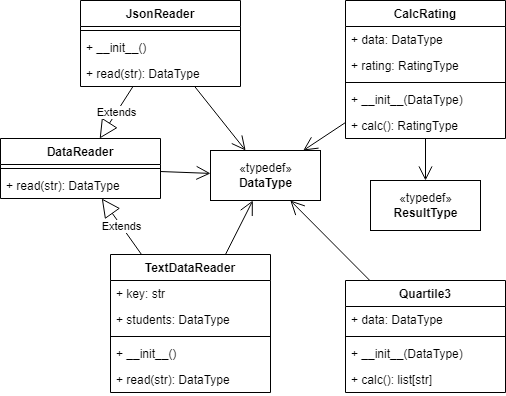

The diagram above was exported from draw.io. Its source (the exported page's mxGraphModel, read from the mxfile embedded in the PNG):
<mxGraphModel dx="1038" dy="579" grid="1" gridSize="10" guides="1" tooltips="1" connect="1" arrows="1" fold="1" page="1" pageScale="1" pageWidth="1169" pageHeight="827" math="0" shadow="0">
  <root>
    <mxCell id="0" />
    <mxCell id="1" parent="0" />
    <mxCell id="UFbyk9eX5bXcOsIqOWwY-2" value="DataReader" style="swimlane;fontStyle=1;align=center;verticalAlign=top;childLayout=stackLayout;horizontal=1;startSize=26;horizontalStack=0;resizeParent=1;resizeParentMax=0;resizeLast=0;collapsible=1;marginBottom=0;" parent="1" vertex="1">
      <mxGeometry x="240" y="238" width="160" height="60" as="geometry" />
    </mxCell>
    <mxCell id="UFbyk9eX5bXcOsIqOWwY-4" value="" style="line;strokeWidth=1;fillColor=none;align=left;verticalAlign=middle;spacingTop=-1;spacingLeft=3;spacingRight=3;rotatable=0;labelPosition=right;points=[];portConstraint=eastwest;strokeColor=inherit;" parent="UFbyk9eX5bXcOsIqOWwY-2" vertex="1">
      <mxGeometry y="26" width="160" height="8" as="geometry" />
    </mxCell>
    <mxCell id="UFbyk9eX5bXcOsIqOWwY-5" value="+ read(str): DataType" style="text;strokeColor=none;fillColor=none;align=left;verticalAlign=top;spacingLeft=4;spacingRight=4;overflow=hidden;rotatable=0;points=[[0,0.5],[1,0.5]];portConstraint=eastwest;" parent="UFbyk9eX5bXcOsIqOWwY-2" vertex="1">
      <mxGeometry y="34" width="160" height="26" as="geometry" />
    </mxCell>
    <mxCell id="UFbyk9eX5bXcOsIqOWwY-14" value="TextDataReader" style="swimlane;fontStyle=1;align=center;verticalAlign=top;childLayout=stackLayout;horizontal=1;startSize=26;horizontalStack=0;resizeParent=1;resizeParentMax=0;resizeLast=0;collapsible=1;marginBottom=0;" parent="1" vertex="1">
      <mxGeometry x="350" y="354" width="160" height="138" as="geometry" />
    </mxCell>
    <mxCell id="2eKNVHnwgmWFB4wcWP8Y-1" value="+ key: str" style="text;strokeColor=none;fillColor=none;align=left;verticalAlign=top;spacingLeft=4;spacingRight=4;overflow=hidden;rotatable=0;points=[[0,0.5],[1,0.5]];portConstraint=eastwest;" vertex="1" parent="UFbyk9eX5bXcOsIqOWwY-14">
      <mxGeometry y="26" width="160" height="26" as="geometry" />
    </mxCell>
    <mxCell id="UFbyk9eX5bXcOsIqOWwY-22" value="+ students: DataType" style="text;strokeColor=none;fillColor=none;align=left;verticalAlign=top;spacingLeft=4;spacingRight=4;overflow=hidden;rotatable=0;points=[[0,0.5],[1,0.5]];portConstraint=eastwest;" parent="UFbyk9eX5bXcOsIqOWwY-14" vertex="1">
      <mxGeometry y="52" width="160" height="26" as="geometry" />
    </mxCell>
    <mxCell id="UFbyk9eX5bXcOsIqOWwY-15" value="" style="line;strokeWidth=1;fillColor=none;align=left;verticalAlign=middle;spacingTop=-1;spacingLeft=3;spacingRight=3;rotatable=0;labelPosition=right;points=[];portConstraint=eastwest;strokeColor=inherit;" parent="UFbyk9eX5bXcOsIqOWwY-14" vertex="1">
      <mxGeometry y="78" width="160" height="8" as="geometry" />
    </mxCell>
    <mxCell id="UFbyk9eX5bXcOsIqOWwY-23" value="+ __init__()" style="text;strokeColor=none;fillColor=none;align=left;verticalAlign=top;spacingLeft=4;spacingRight=4;overflow=hidden;rotatable=0;points=[[0,0.5],[1,0.5]];portConstraint=eastwest;" parent="UFbyk9eX5bXcOsIqOWwY-14" vertex="1">
      <mxGeometry y="86" width="160" height="26" as="geometry" />
    </mxCell>
    <mxCell id="UFbyk9eX5bXcOsIqOWwY-16" value="+ read(str): DataType" style="text;strokeColor=none;fillColor=none;align=left;verticalAlign=top;spacingLeft=4;spacingRight=4;overflow=hidden;rotatable=0;points=[[0,0.5],[1,0.5]];portConstraint=eastwest;" parent="UFbyk9eX5bXcOsIqOWwY-14" vertex="1">
      <mxGeometry y="112" width="160" height="26" as="geometry" />
    </mxCell>
    <mxCell id="UFbyk9eX5bXcOsIqOWwY-17" value="JsonReader" style="swimlane;fontStyle=1;align=center;verticalAlign=top;childLayout=stackLayout;horizontal=1;startSize=26;horizontalStack=0;resizeParent=1;resizeParentMax=0;resizeLast=0;collapsible=1;marginBottom=0;" parent="1" vertex="1">
      <mxGeometry x="320" y="100" width="160" height="86" as="geometry" />
    </mxCell>
    <mxCell id="UFbyk9eX5bXcOsIqOWwY-18" value="" style="line;strokeWidth=1;fillColor=none;align=left;verticalAlign=middle;spacingTop=-1;spacingLeft=3;spacingRight=3;rotatable=0;labelPosition=right;points=[];portConstraint=eastwest;strokeColor=inherit;" parent="UFbyk9eX5bXcOsIqOWwY-17" vertex="1">
      <mxGeometry y="26" width="160" height="8" as="geometry" />
    </mxCell>
    <mxCell id="UFbyk9eX5bXcOsIqOWwY-24" value="+ __init__()" style="text;strokeColor=none;fillColor=none;align=left;verticalAlign=top;spacingLeft=4;spacingRight=4;overflow=hidden;rotatable=0;points=[[0,0.5],[1,0.5]];portConstraint=eastwest;" parent="UFbyk9eX5bXcOsIqOWwY-17" vertex="1">
      <mxGeometry y="34" width="160" height="26" as="geometry" />
    </mxCell>
    <mxCell id="UFbyk9eX5bXcOsIqOWwY-19" value="+ read(str): DataType" style="text;strokeColor=none;fillColor=none;align=left;verticalAlign=top;spacingLeft=4;spacingRight=4;overflow=hidden;rotatable=0;points=[[0,0.5],[1,0.5]];portConstraint=eastwest;" parent="UFbyk9eX5bXcOsIqOWwY-17" vertex="1">
      <mxGeometry y="60" width="160" height="26" as="geometry" />
    </mxCell>
    <mxCell id="UFbyk9eX5bXcOsIqOWwY-20" value="Extends" style="endArrow=block;endSize=16;endFill=0;html=1;rounded=0;" parent="1" source="UFbyk9eX5bXcOsIqOWwY-14" target="UFbyk9eX5bXcOsIqOWwY-2" edge="1">
      <mxGeometry width="160" relative="1" as="geometry">
        <mxPoint x="330" y="408" as="sourcePoint" />
        <mxPoint x="490" y="408" as="targetPoint" />
      </mxGeometry>
    </mxCell>
    <mxCell id="UFbyk9eX5bXcOsIqOWwY-21" value="Extends" style="endArrow=block;endSize=16;endFill=0;html=1;rounded=0;" parent="1" source="UFbyk9eX5bXcOsIqOWwY-17" target="UFbyk9eX5bXcOsIqOWwY-2" edge="1">
      <mxGeometry width="160" relative="1" as="geometry">
        <mxPoint x="195.38461538461547" y="398" as="sourcePoint" />
        <mxPoint x="254.61538461538453" y="328" as="targetPoint" />
      </mxGeometry>
    </mxCell>
    <mxCell id="UFbyk9eX5bXcOsIqOWwY-25" value="CalcRating" style="swimlane;fontStyle=1;align=center;verticalAlign=top;childLayout=stackLayout;horizontal=1;startSize=26;horizontalStack=0;resizeParent=1;resizeParentMax=0;resizeLast=0;collapsible=1;marginBottom=0;" parent="1" vertex="1">
      <mxGeometry x="585" y="100" width="160" height="138" as="geometry" />
    </mxCell>
    <mxCell id="UFbyk9eX5bXcOsIqOWwY-26" value="+ data: DataType" style="text;strokeColor=none;fillColor=none;align=left;verticalAlign=top;spacingLeft=4;spacingRight=4;overflow=hidden;rotatable=0;points=[[0,0.5],[1,0.5]];portConstraint=eastwest;" parent="UFbyk9eX5bXcOsIqOWwY-25" vertex="1">
      <mxGeometry y="26" width="160" height="26" as="geometry" />
    </mxCell>
    <mxCell id="UFbyk9eX5bXcOsIqOWwY-30" value="+ rating: RatingType" style="text;strokeColor=none;fillColor=none;align=left;verticalAlign=top;spacingLeft=4;spacingRight=4;overflow=hidden;rotatable=0;points=[[0,0.5],[1,0.5]];portConstraint=eastwest;" parent="UFbyk9eX5bXcOsIqOWwY-25" vertex="1">
      <mxGeometry y="52" width="160" height="26" as="geometry" />
    </mxCell>
    <mxCell id="UFbyk9eX5bXcOsIqOWwY-27" value="" style="line;strokeWidth=1;fillColor=none;align=left;verticalAlign=middle;spacingTop=-1;spacingLeft=3;spacingRight=3;rotatable=0;labelPosition=right;points=[];portConstraint=eastwest;strokeColor=inherit;" parent="UFbyk9eX5bXcOsIqOWwY-25" vertex="1">
      <mxGeometry y="78" width="160" height="8" as="geometry" />
    </mxCell>
    <mxCell id="UFbyk9eX5bXcOsIqOWwY-29" value="+ __init__(DataType)" style="text;strokeColor=none;fillColor=none;align=left;verticalAlign=top;spacingLeft=4;spacingRight=4;overflow=hidden;rotatable=0;points=[[0,0.5],[1,0.5]];portConstraint=eastwest;" parent="UFbyk9eX5bXcOsIqOWwY-25" vertex="1">
      <mxGeometry y="86" width="160" height="26" as="geometry" />
    </mxCell>
    <mxCell id="UFbyk9eX5bXcOsIqOWwY-28" value="+ calc(): RatingType" style="text;strokeColor=none;fillColor=none;align=left;verticalAlign=top;spacingLeft=4;spacingRight=4;overflow=hidden;rotatable=0;points=[[0,0.5],[1,0.5]];portConstraint=eastwest;" parent="UFbyk9eX5bXcOsIqOWwY-25" vertex="1">
      <mxGeometry y="112" width="160" height="26" as="geometry" />
    </mxCell>
    <mxCell id="UFbyk9eX5bXcOsIqOWwY-31" value="Quartile3" style="swimlane;fontStyle=1;align=center;verticalAlign=top;childLayout=stackLayout;horizontal=1;startSize=26;horizontalStack=0;resizeParent=1;resizeParentMax=0;resizeLast=0;collapsible=1;marginBottom=0;" parent="1" vertex="1">
      <mxGeometry x="585" y="380" width="160" height="112" as="geometry" />
    </mxCell>
    <mxCell id="UFbyk9eX5bXcOsIqOWwY-32" value="+ data: DataType" style="text;strokeColor=none;fillColor=none;align=left;verticalAlign=top;spacingLeft=4;spacingRight=4;overflow=hidden;rotatable=0;points=[[0,0.5],[1,0.5]];portConstraint=eastwest;" parent="UFbyk9eX5bXcOsIqOWwY-31" vertex="1">
      <mxGeometry y="26" width="160" height="26" as="geometry" />
    </mxCell>
    <mxCell id="UFbyk9eX5bXcOsIqOWwY-34" value="" style="line;strokeWidth=1;fillColor=none;align=left;verticalAlign=middle;spacingTop=-1;spacingLeft=3;spacingRight=3;rotatable=0;labelPosition=right;points=[];portConstraint=eastwest;strokeColor=inherit;" parent="UFbyk9eX5bXcOsIqOWwY-31" vertex="1">
      <mxGeometry y="52" width="160" height="8" as="geometry" />
    </mxCell>
    <mxCell id="UFbyk9eX5bXcOsIqOWwY-35" value="+ __init__(DataType)" style="text;strokeColor=none;fillColor=none;align=left;verticalAlign=top;spacingLeft=4;spacingRight=4;overflow=hidden;rotatable=0;points=[[0,0.5],[1,0.5]];portConstraint=eastwest;" parent="UFbyk9eX5bXcOsIqOWwY-31" vertex="1">
      <mxGeometry y="60" width="160" height="26" as="geometry" />
    </mxCell>
    <mxCell id="UFbyk9eX5bXcOsIqOWwY-36" value="+ calc(): list[str]" style="text;strokeColor=none;fillColor=none;align=left;verticalAlign=top;spacingLeft=4;spacingRight=4;overflow=hidden;rotatable=0;points=[[0,0.5],[1,0.5]];portConstraint=eastwest;" parent="UFbyk9eX5bXcOsIqOWwY-31" vertex="1">
      <mxGeometry y="86" width="160" height="26" as="geometry" />
    </mxCell>
    <mxCell id="2eKNVHnwgmWFB4wcWP8Y-2" value="«typedef»&lt;br&gt;&lt;b&gt;DataType&lt;/b&gt;" style="html=1;" vertex="1" parent="1">
      <mxGeometry x="450" y="250" width="110" height="50" as="geometry" />
    </mxCell>
    <mxCell id="2eKNVHnwgmWFB4wcWP8Y-8" value="«typedef»&lt;br&gt;&lt;b&gt;ResultType&lt;/b&gt;" style="html=1;" vertex="1" parent="1">
      <mxGeometry x="610" y="280" width="110" height="50" as="geometry" />
    </mxCell>
    <mxCell id="2eKNVHnwgmWFB4wcWP8Y-10" value="" style="endArrow=open;endFill=1;endSize=12;html=1;rounded=0;" edge="1" parent="1" source="UFbyk9eX5bXcOsIqOWwY-17" target="2eKNVHnwgmWFB4wcWP8Y-2">
      <mxGeometry width="160" relative="1" as="geometry">
        <mxPoint x="460" y="300" as="sourcePoint" />
        <mxPoint x="620" y="300" as="targetPoint" />
      </mxGeometry>
    </mxCell>
    <mxCell id="2eKNVHnwgmWFB4wcWP8Y-11" value="" style="endArrow=open;endFill=1;endSize=12;html=1;rounded=0;" edge="1" parent="1" source="UFbyk9eX5bXcOsIqOWwY-2" target="2eKNVHnwgmWFB4wcWP8Y-2">
      <mxGeometry width="160" relative="1" as="geometry">
        <mxPoint x="440.2822580645161" y="196" as="sourcePoint" />
        <mxPoint x="505.76612903225805" y="252" as="targetPoint" />
      </mxGeometry>
    </mxCell>
    <mxCell id="2eKNVHnwgmWFB4wcWP8Y-12" value="" style="endArrow=open;endFill=1;endSize=12;html=1;rounded=0;" edge="1" parent="1" source="UFbyk9eX5bXcOsIqOWwY-14" target="2eKNVHnwgmWFB4wcWP8Y-2">
      <mxGeometry width="160" relative="1" as="geometry">
        <mxPoint x="380" y="290.8510638297872" as="sourcePoint" />
        <mxPoint x="480" y="281.91489361702133" as="targetPoint" />
      </mxGeometry>
    </mxCell>
    <mxCell id="2eKNVHnwgmWFB4wcWP8Y-13" value="" style="endArrow=open;endFill=1;endSize=12;html=1;rounded=0;" edge="1" parent="1" source="UFbyk9eX5bXcOsIqOWwY-31" target="2eKNVHnwgmWFB4wcWP8Y-2">
      <mxGeometry width="160" relative="1" as="geometry">
        <mxPoint x="444.9725274725274" y="390" as="sourcePoint" />
        <mxPoint x="515.0824175824175" y="302" as="targetPoint" />
      </mxGeometry>
    </mxCell>
    <mxCell id="2eKNVHnwgmWFB4wcWP8Y-14" value="" style="endArrow=open;endFill=1;endSize=12;html=1;rounded=0;" edge="1" parent="1" source="UFbyk9eX5bXcOsIqOWwY-25" target="2eKNVHnwgmWFB4wcWP8Y-2">
      <mxGeometry width="160" relative="1" as="geometry">
        <mxPoint x="677.7511961722487" y="430" as="sourcePoint" />
        <mxPoint x="558.3253588516745" y="302" as="targetPoint" />
      </mxGeometry>
    </mxCell>
    <mxCell id="2eKNVHnwgmWFB4wcWP8Y-15" value="" style="endArrow=open;endFill=1;endSize=12;html=1;rounded=0;" edge="1" parent="1" source="UFbyk9eX5bXcOsIqOWwY-25" target="2eKNVHnwgmWFB4wcWP8Y-8">
      <mxGeometry width="160" relative="1" as="geometry">
        <mxPoint x="680" y="233.1777777777778" as="sourcePoint" />
        <mxPoint x="590" y="260.37777777777774" as="targetPoint" />
      </mxGeometry>
    </mxCell>
  </root>
</mxGraphModel>